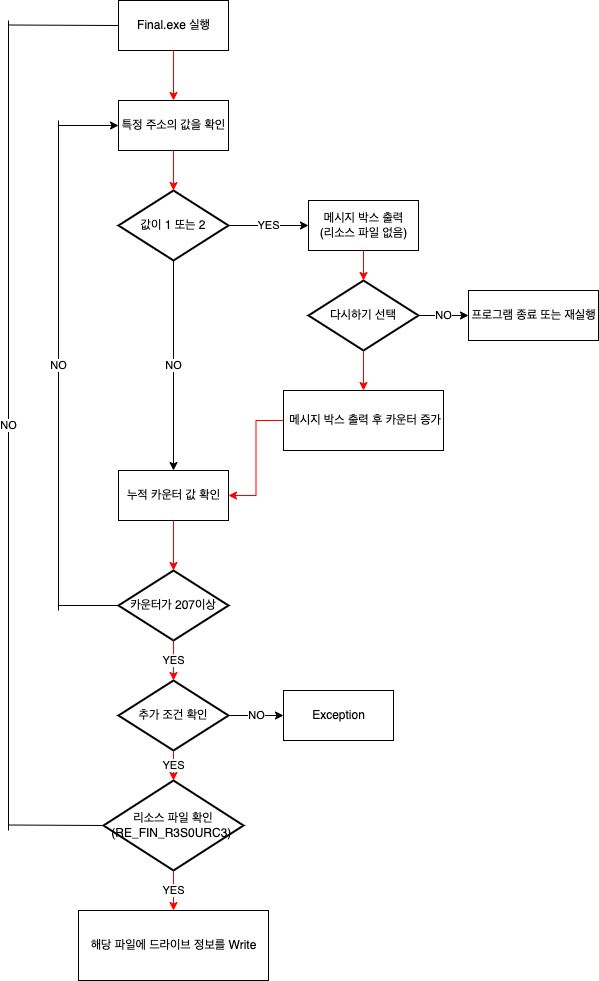

The diagram above was exported from draw.io. Its source (the exported page's mxGraphModel, read from the mxfile embedded in the PNG):
<mxGraphModel dx="1346" dy="788" grid="1" gridSize="10" guides="1" tooltips="1" connect="1" arrows="1" fold="1" page="1" pageScale="1" pageWidth="827" pageHeight="1169" math="0" shadow="0">
  <root>
    <mxCell id="0" />
    <mxCell id="1" parent="0" />
    <mxCell id="mZFDaq0ZpVqZI69ka3rt-5" value="Final.exe 실행" style="html=1;" vertex="1" parent="1">
      <mxGeometry x="340" y="110" width="110" height="50" as="geometry" />
    </mxCell>
    <mxCell id="mZFDaq0ZpVqZI69ka3rt-6" value="특정 주소의 값을 확인" style="html=1;" vertex="1" parent="1">
      <mxGeometry x="340" y="210" width="110" height="50" as="geometry" />
    </mxCell>
    <mxCell id="mZFDaq0ZpVqZI69ka3rt-13" value="NO" style="edgeStyle=orthogonalEdgeStyle;rounded=0;orthogonalLoop=1;jettySize=auto;html=1;entryX=0.5;entryY=0;entryDx=0;entryDy=0;" edge="1" parent="1" source="mZFDaq0ZpVqZI69ka3rt-9" target="mZFDaq0ZpVqZI69ka3rt-26">
      <mxGeometry relative="1" as="geometry">
        <mxPoint x="395" y="460" as="targetPoint" />
      </mxGeometry>
    </mxCell>
    <mxCell id="mZFDaq0ZpVqZI69ka3rt-9" value="값이 1 또는 2" style="strokeWidth=2;html=1;shape=mxgraph.flowchart.decision;whiteSpace=wrap;" vertex="1" parent="1">
      <mxGeometry x="340" y="300" width="110" height="70" as="geometry" />
    </mxCell>
    <mxCell id="mZFDaq0ZpVqZI69ka3rt-11" value="메시지 박스 출력&lt;br&gt;(리소스 파일 없음)" style="html=1;" vertex="1" parent="1">
      <mxGeometry x="530" y="310" width="110" height="50" as="geometry" />
    </mxCell>
    <mxCell id="mZFDaq0ZpVqZI69ka3rt-23" value="NO" style="edgeStyle=orthogonalEdgeStyle;rounded=0;orthogonalLoop=1;jettySize=auto;html=1;" edge="1" parent="1" source="mZFDaq0ZpVqZI69ka3rt-16" target="mZFDaq0ZpVqZI69ka3rt-19">
      <mxGeometry relative="1" as="geometry" />
    </mxCell>
    <mxCell id="mZFDaq0ZpVqZI69ka3rt-16" value="다시하기 선택" style="strokeWidth=2;html=1;shape=mxgraph.flowchart.decision;whiteSpace=wrap;" vertex="1" parent="1">
      <mxGeometry x="530" y="390" width="110" height="70" as="geometry" />
    </mxCell>
    <mxCell id="mZFDaq0ZpVqZI69ka3rt-19" value="프로그램 종료 또는 재실행" style="html=1;" vertex="1" parent="1">
      <mxGeometry x="690" y="400" width="130" height="50" as="geometry" />
    </mxCell>
    <mxCell id="mZFDaq0ZpVqZI69ka3rt-24" value="&amp;nbsp;메시지 박스 출력 후 카운터 증가" style="html=1;" vertex="1" parent="1">
      <mxGeometry x="505" y="500" width="160" height="60" as="geometry" />
    </mxCell>
    <mxCell id="mZFDaq0ZpVqZI69ka3rt-26" value="누적 카운터 값 확인" style="html=1;" vertex="1" parent="1">
      <mxGeometry x="340" y="580" width="110" height="50" as="geometry" />
    </mxCell>
    <mxCell id="mZFDaq0ZpVqZI69ka3rt-29" value="카운터가 207이상" style="strokeWidth=2;html=1;shape=mxgraph.flowchart.decision;whiteSpace=wrap;" vertex="1" parent="1">
      <mxGeometry x="340" y="680" width="110" height="70" as="geometry" />
    </mxCell>
    <mxCell id="mZFDaq0ZpVqZI69ka3rt-32" value="" style="endArrow=none;html=1;rounded=0;entryX=0;entryY=0.5;entryDx=0;entryDy=0;entryPerimeter=0;" edge="1" parent="1" target="mZFDaq0ZpVqZI69ka3rt-29">
      <mxGeometry width="50" height="50" relative="1" as="geometry">
        <mxPoint x="280" y="715" as="sourcePoint" />
        <mxPoint x="310" y="700" as="targetPoint" />
      </mxGeometry>
    </mxCell>
    <mxCell id="mZFDaq0ZpVqZI69ka3rt-33" value="NO" style="endArrow=none;html=1;rounded=0;" edge="1" parent="1">
      <mxGeometry width="50" height="50" relative="1" as="geometry">
        <mxPoint x="280" y="230" as="sourcePoint" />
        <mxPoint x="280" y="720" as="targetPoint" />
      </mxGeometry>
    </mxCell>
    <mxCell id="mZFDaq0ZpVqZI69ka3rt-34" value="" style="endArrow=classic;html=1;rounded=0;entryX=0;entryY=0.5;entryDx=0;entryDy=0;" edge="1" parent="1" target="mZFDaq0ZpVqZI69ka3rt-6">
      <mxGeometry width="50" height="50" relative="1" as="geometry">
        <mxPoint x="280" y="235" as="sourcePoint" />
        <mxPoint x="260" y="220" as="targetPoint" />
      </mxGeometry>
    </mxCell>
    <mxCell id="mZFDaq0ZpVqZI69ka3rt-45" value="NO" style="edgeStyle=orthogonalEdgeStyle;rounded=0;orthogonalLoop=1;jettySize=auto;html=1;" edge="1" parent="1" source="mZFDaq0ZpVqZI69ka3rt-43" target="mZFDaq0ZpVqZI69ka3rt-44">
      <mxGeometry relative="1" as="geometry" />
    </mxCell>
    <mxCell id="mZFDaq0ZpVqZI69ka3rt-43" value="추가 조건 확인" style="strokeWidth=2;html=1;shape=mxgraph.flowchart.decision;whiteSpace=wrap;" vertex="1" parent="1">
      <mxGeometry x="340" y="790" width="110" height="70" as="geometry" />
    </mxCell>
    <mxCell id="mZFDaq0ZpVqZI69ka3rt-44" value="Exception" style="html=1;" vertex="1" parent="1">
      <mxGeometry x="505" y="800" width="110" height="50" as="geometry" />
    </mxCell>
    <mxCell id="mZFDaq0ZpVqZI69ka3rt-50" value="리소스 파일 확인(RE_FIN_R3S0URC3) &lt;span style=&quot;color: rgba(0, 0, 0, 0); font-family: monospace; font-size: 0px; text-align: start;&quot;&gt;%3CmxGraphModel%3E%3Croot%3E%3CmxCell%20id%3D%220%22%2F%3E%3CmxCell%20id%3D%221%22%20parent%3D%220%22%2F%3E%3CmxCell%20id%3D%222%22%20value%3D%22%EC%B6%94%EA%B0%80%20%EC%A1%B0%EA%B1%B4%20%ED%99%95%EC%9D%B8%22%20style%3D%22strokeWidth%3D2%3Bhtml%3D1%3Bshape%3Dmxgraph.flowchart.decision%3BwhiteSpace%3Dwrap%3B%22%20vertex%3D%221%22%20parent%3D%221%22%3E%3CmxGeometry%20x%3D%22340%22%20y%3D%22790%22%20width%3D%22110%22%20height%3D%2270%22%20as%3D%22geometry%22%2F%3E%3C%2FmxCell%3E%3C%2Froot%3E%3C%2FmxGraphModel%3E&lt;/span&gt;" style="strokeWidth=2;html=1;shape=mxgraph.flowchart.decision;whiteSpace=wrap;" vertex="1" parent="1">
      <mxGeometry x="325" y="890" width="140" height="90" as="geometry" />
    </mxCell>
    <mxCell id="mZFDaq0ZpVqZI69ka3rt-53" value="NO" style="endArrow=none;html=1;rounded=0;" edge="1" parent="1">
      <mxGeometry width="50" height="50" relative="1" as="geometry">
        <mxPoint x="230" y="130" as="sourcePoint" />
        <mxPoint x="230" y="940" as="targetPoint" />
      </mxGeometry>
    </mxCell>
    <mxCell id="mZFDaq0ZpVqZI69ka3rt-55" value="" style="endArrow=none;html=1;rounded=0;entryX=0;entryY=0.5;entryDx=0;entryDy=0;entryPerimeter=0;" edge="1" parent="1" target="mZFDaq0ZpVqZI69ka3rt-50">
      <mxGeometry width="50" height="50" relative="1" as="geometry">
        <mxPoint x="230" y="934.5" as="sourcePoint" />
        <mxPoint x="290" y="934.5" as="targetPoint" />
      </mxGeometry>
    </mxCell>
    <mxCell id="mZFDaq0ZpVqZI69ka3rt-56" value="" style="endArrow=none;html=1;rounded=0;entryX=0;entryY=0.5;entryDx=0;entryDy=0;" edge="1" parent="1" target="mZFDaq0ZpVqZI69ka3rt-5">
      <mxGeometry width="50" height="50" relative="1" as="geometry">
        <mxPoint x="230" y="134.5" as="sourcePoint" />
        <mxPoint x="325" y="135" as="targetPoint" />
      </mxGeometry>
    </mxCell>
    <mxCell id="mZFDaq0ZpVqZI69ka3rt-57" value="해당 파일에 드라이브 정보를 Write" style="html=1;" vertex="1" parent="1">
      <mxGeometry x="300" y="1020" width="190" height="70" as="geometry" />
    </mxCell>
    <mxCell id="mZFDaq0ZpVqZI69ka3rt-59" value="" style="group" vertex="1" connectable="0" parent="1">
      <mxGeometry x="395" y="790" as="geometry" />
    </mxCell>
    <mxCell id="mZFDaq0ZpVqZI69ka3rt-7" style="edgeStyle=orthogonalEdgeStyle;rounded=0;orthogonalLoop=1;jettySize=auto;html=1;strokeColor=#FF0000;" edge="1" parent="mZFDaq0ZpVqZI69ka3rt-59" source="mZFDaq0ZpVqZI69ka3rt-5" target="mZFDaq0ZpVqZI69ka3rt-6">
      <mxGeometry relative="1" as="geometry" />
    </mxCell>
    <mxCell id="mZFDaq0ZpVqZI69ka3rt-10" style="edgeStyle=orthogonalEdgeStyle;rounded=0;orthogonalLoop=1;jettySize=auto;html=1;strokeColor=#FF0000;" edge="1" parent="mZFDaq0ZpVqZI69ka3rt-59" source="mZFDaq0ZpVqZI69ka3rt-6" target="mZFDaq0ZpVqZI69ka3rt-9">
      <mxGeometry relative="1" as="geometry" />
    </mxCell>
    <mxCell id="mZFDaq0ZpVqZI69ka3rt-12" value="YES" style="edgeStyle=orthogonalEdgeStyle;rounded=0;orthogonalLoop=1;jettySize=auto;html=1;strokeColor=#050505;" edge="1" parent="mZFDaq0ZpVqZI69ka3rt-59" source="mZFDaq0ZpVqZI69ka3rt-9" target="mZFDaq0ZpVqZI69ka3rt-11">
      <mxGeometry relative="1" as="geometry" />
    </mxCell>
    <mxCell id="mZFDaq0ZpVqZI69ka3rt-17" style="edgeStyle=orthogonalEdgeStyle;rounded=0;orthogonalLoop=1;jettySize=auto;html=1;strokeColor=#FF0000;" edge="1" parent="mZFDaq0ZpVqZI69ka3rt-59" source="mZFDaq0ZpVqZI69ka3rt-11" target="mZFDaq0ZpVqZI69ka3rt-16">
      <mxGeometry relative="1" as="geometry" />
    </mxCell>
    <mxCell id="mZFDaq0ZpVqZI69ka3rt-25" style="edgeStyle=orthogonalEdgeStyle;rounded=0;orthogonalLoop=1;jettySize=auto;html=1;strokeColor=#FF0000;" edge="1" parent="mZFDaq0ZpVqZI69ka3rt-59" source="mZFDaq0ZpVqZI69ka3rt-16" target="mZFDaq0ZpVqZI69ka3rt-24">
      <mxGeometry relative="1" as="geometry" />
    </mxCell>
    <mxCell id="mZFDaq0ZpVqZI69ka3rt-28" style="edgeStyle=orthogonalEdgeStyle;rounded=0;orthogonalLoop=1;jettySize=auto;html=1;entryX=1;entryY=0.5;entryDx=0;entryDy=0;strokeColor=#FF0000;" edge="1" parent="mZFDaq0ZpVqZI69ka3rt-59" source="mZFDaq0ZpVqZI69ka3rt-24" target="mZFDaq0ZpVqZI69ka3rt-26">
      <mxGeometry relative="1" as="geometry" />
    </mxCell>
    <mxCell id="mZFDaq0ZpVqZI69ka3rt-35" style="edgeStyle=orthogonalEdgeStyle;rounded=0;orthogonalLoop=1;jettySize=auto;html=1;strokeColor=#FF0000;" edge="1" parent="mZFDaq0ZpVqZI69ka3rt-59" source="mZFDaq0ZpVqZI69ka3rt-26" target="mZFDaq0ZpVqZI69ka3rt-29">
      <mxGeometry relative="1" as="geometry" />
    </mxCell>
    <mxCell id="mZFDaq0ZpVqZI69ka3rt-37" value="YES" style="edgeStyle=orthogonalEdgeStyle;rounded=0;orthogonalLoop=1;jettySize=auto;html=1;strokeColor=#FF0000;" edge="1" parent="mZFDaq0ZpVqZI69ka3rt-59" source="mZFDaq0ZpVqZI69ka3rt-29">
      <mxGeometry relative="1" as="geometry">
        <mxPoint as="targetPoint" />
      </mxGeometry>
    </mxCell>
    <mxCell id="mZFDaq0ZpVqZI69ka3rt-51" value="YES" style="edgeStyle=orthogonalEdgeStyle;rounded=0;orthogonalLoop=1;jettySize=auto;html=1;strokeColor=#FF0000;" edge="1" parent="mZFDaq0ZpVqZI69ka3rt-59" source="mZFDaq0ZpVqZI69ka3rt-43" target="mZFDaq0ZpVqZI69ka3rt-50">
      <mxGeometry relative="1" as="geometry" />
    </mxCell>
    <mxCell id="mZFDaq0ZpVqZI69ka3rt-58" value="YES" style="edgeStyle=orthogonalEdgeStyle;rounded=0;orthogonalLoop=1;jettySize=auto;html=1;strokeColor=#FF0000;" edge="1" parent="mZFDaq0ZpVqZI69ka3rt-59" source="mZFDaq0ZpVqZI69ka3rt-50" target="mZFDaq0ZpVqZI69ka3rt-57">
      <mxGeometry relative="1" as="geometry" />
    </mxCell>
  </root>
</mxGraphModel>